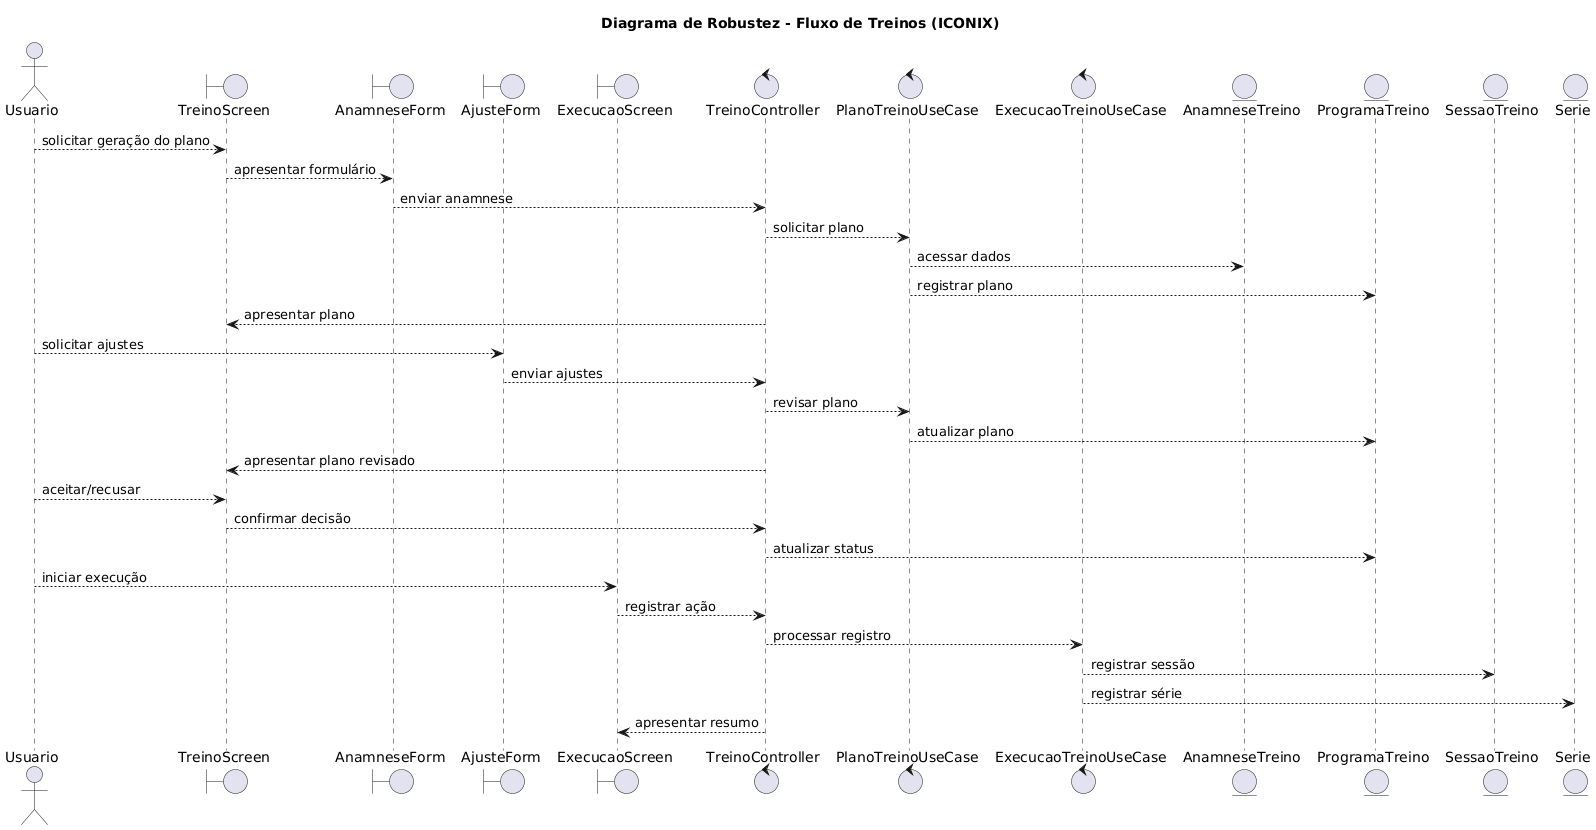

The diagram above was rendered by PlantUML. Its source (embedded in the PNG):
@startuml
title Diagrama de Robustez - Fluxo de Treinos (ICONIX)

actor Usuario

' Boundaries
boundary TreinoScreen
boundary AnamneseForm
boundary AjusteForm
boundary ExecucaoScreen

' Controls
control TreinoController
control PlanoTreinoUseCase
control ExecucaoTreinoUseCase

' Entities
entity AnamneseTreino
entity ProgramaTreino
entity SessaoTreino
entity Serie

' --- Geração do plano ---
Usuario --> TreinoScreen : solicitar geração do plano
TreinoScreen --> AnamneseForm : apresentar formulário
AnamneseForm --> TreinoController : enviar anamnese
TreinoController --> PlanoTreinoUseCase : solicitar plano
PlanoTreinoUseCase --> AnamneseTreino : acessar dados
PlanoTreinoUseCase --> ProgramaTreino : registrar plano
TreinoController --> TreinoScreen : apresentar plano

' --- Ajustes do plano ---
Usuario --> AjusteForm : solicitar ajustes
AjusteForm --> TreinoController : enviar ajustes
TreinoController --> PlanoTreinoUseCase : revisar plano
PlanoTreinoUseCase --> ProgramaTreino : atualizar plano
TreinoController --> TreinoScreen : apresentar plano revisado

' --- Aceitar/Recusar ---
Usuario --> TreinoScreen : aceitar/recusar
TreinoScreen --> TreinoController : confirmar decisão
TreinoController --> ProgramaTreino : atualizar status

' --- Execução do treino ---
Usuario --> ExecucaoScreen : iniciar execução
ExecucaoScreen --> TreinoController : registrar ação
TreinoController --> ExecucaoTreinoUseCase : processar registro
ExecucaoTreinoUseCase --> SessaoTreino : registrar sessão
ExecucaoTreinoUseCase --> Serie : registrar série
TreinoController --> ExecucaoScreen : apresentar resumo
@enduml